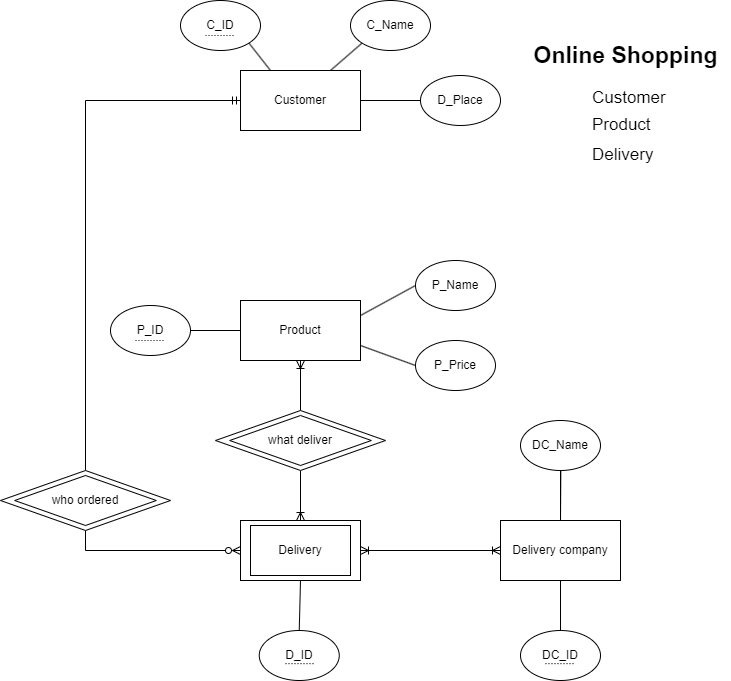

The diagram above was exported from draw.io. Its source (the exported page's mxGraphModel, read from the mxfile embedded in the PNG):
<mxGraphModel dx="541" dy="932" grid="1" gridSize="10" guides="1" tooltips="1" connect="1" arrows="1" fold="1" page="1" pageScale="1" pageWidth="850" pageHeight="1100" math="0" shadow="0" extFonts="Permanent Marker^https://fonts.googleapis.com/css?family=Permanent+Marker">
  <root>
    <mxCell id="0" />
    <mxCell id="1" parent="0" />
    <mxCell id="bXts8l99LIpKbc6S18hN-37" style="edgeStyle=orthogonalEdgeStyle;rounded=0;orthogonalLoop=1;jettySize=auto;html=1;exitX=0;exitY=0.5;exitDx=0;exitDy=0;entryX=0.5;entryY=0;entryDx=0;entryDy=0;strokeColor=default;startArrow=ERmandOne;startFill=0;endArrow=none;endFill=0;" parent="1" source="bXts8l99LIpKbc6S18hN-27" target="bXts8l99LIpKbc6S18hN-36" edge="1">
      <mxGeometry relative="1" as="geometry">
        <mxPoint x="180" y="600" as="targetPoint" />
      </mxGeometry>
    </mxCell>
    <mxCell id="bXts8l99LIpKbc6S18hN-52" style="orthogonalLoop=1;jettySize=auto;html=1;exitX=0.25;exitY=0;exitDx=0;exitDy=0;entryX=1;entryY=1;entryDx=0;entryDy=0;strokeColor=default;startArrow=none;startFill=0;endArrow=none;endFill=0;" parent="1" source="bXts8l99LIpKbc6S18hN-27" target="bXts8l99LIpKbc6S18hN-46" edge="1">
      <mxGeometry relative="1" as="geometry" />
    </mxCell>
    <mxCell id="bXts8l99LIpKbc6S18hN-55" style="edgeStyle=none;orthogonalLoop=1;jettySize=auto;html=1;exitX=0.75;exitY=0;exitDx=0;exitDy=0;entryX=0;entryY=1;entryDx=0;entryDy=0;strokeColor=default;startArrow=none;startFill=0;endArrow=none;endFill=0;" parent="1" source="bXts8l99LIpKbc6S18hN-27" target="bXts8l99LIpKbc6S18hN-53" edge="1">
      <mxGeometry relative="1" as="geometry" />
    </mxCell>
    <mxCell id="bXts8l99LIpKbc6S18hN-27" value="Customer" style="rounded=0;whiteSpace=wrap;html=1;" parent="1" vertex="1">
      <mxGeometry x="350" y="150" width="120" height="60" as="geometry" />
    </mxCell>
    <mxCell id="bXts8l99LIpKbc6S18hN-39" style="edgeStyle=orthogonalEdgeStyle;rounded=0;orthogonalLoop=1;jettySize=auto;html=1;exitX=0.5;exitY=1;exitDx=0;exitDy=0;entryX=0.5;entryY=0;entryDx=0;entryDy=0;strokeColor=default;startArrow=ERoneToMany;startFill=0;endArrow=none;endFill=0;" parent="1" source="bXts8l99LIpKbc6S18hN-32" target="bXts8l99LIpKbc6S18hN-35" edge="1">
      <mxGeometry relative="1" as="geometry" />
    </mxCell>
    <mxCell id="bXts8l99LIpKbc6S18hN-60" style="edgeStyle=none;orthogonalLoop=1;jettySize=auto;html=1;exitX=1;exitY=0.25;exitDx=0;exitDy=0;entryX=0;entryY=0.5;entryDx=0;entryDy=0;strokeColor=default;startArrow=none;startFill=0;endArrow=none;endFill=0;" parent="1" source="bXts8l99LIpKbc6S18hN-32" target="bXts8l99LIpKbc6S18hN-59" edge="1">
      <mxGeometry relative="1" as="geometry" />
    </mxCell>
    <mxCell id="bXts8l99LIpKbc6S18hN-61" style="edgeStyle=none;orthogonalLoop=1;jettySize=auto;html=1;exitX=1;exitY=0.75;exitDx=0;exitDy=0;entryX=0;entryY=0.5;entryDx=0;entryDy=0;strokeColor=default;startArrow=none;startFill=0;endArrow=none;endFill=0;" parent="1" source="bXts8l99LIpKbc6S18hN-32" target="bXts8l99LIpKbc6S18hN-58" edge="1">
      <mxGeometry relative="1" as="geometry" />
    </mxCell>
    <mxCell id="OMpu0f3dhMOvXCMOklvF-3" style="rounded=0;orthogonalLoop=1;jettySize=auto;html=1;exitX=0;exitY=0.5;exitDx=0;exitDy=0;entryX=1;entryY=0.5;entryDx=0;entryDy=0;endArrow=none;endFill=0;" parent="1" source="bXts8l99LIpKbc6S18hN-32" target="OMpu0f3dhMOvXCMOklvF-2" edge="1">
      <mxGeometry relative="1" as="geometry" />
    </mxCell>
    <mxCell id="OMpu0f3dhMOvXCMOklvF-8" value="" style="edgeStyle=none;rounded=0;orthogonalLoop=1;jettySize=auto;html=1;endArrow=none;endFill=0;" parent="1" source="bXts8l99LIpKbc6S18hN-32" target="OMpu0f3dhMOvXCMOklvF-2" edge="1">
      <mxGeometry relative="1" as="geometry" />
    </mxCell>
    <mxCell id="bXts8l99LIpKbc6S18hN-32" value="Product" style="rounded=0;whiteSpace=wrap;html=1;" parent="1" vertex="1">
      <mxGeometry x="350" y="380" width="120" height="60" as="geometry" />
    </mxCell>
    <mxCell id="bXts8l99LIpKbc6S18hN-65" style="edgeStyle=none;orthogonalLoop=1;jettySize=auto;html=1;exitX=1;exitY=0.5;exitDx=0;exitDy=0;entryX=0;entryY=0.5;entryDx=0;entryDy=0;strokeColor=default;startArrow=none;startFill=0;endArrow=none;endFill=0;" parent="1" source="bXts8l99LIpKbc6S18hN-27" target="bXts8l99LIpKbc6S18hN-64" edge="1">
      <mxGeometry relative="1" as="geometry" />
    </mxCell>
    <mxCell id="OMpu0f3dhMOvXCMOklvF-6" style="edgeStyle=none;rounded=0;orthogonalLoop=1;jettySize=auto;html=1;exitX=0.5;exitY=1;exitDx=0;exitDy=0;entryX=0.5;entryY=0;entryDx=0;entryDy=0;endArrow=none;endFill=0;" parent="1" source="bXts8l99LIpKbc6S18hN-34" target="OMpu0f3dhMOvXCMOklvF-5" edge="1">
      <mxGeometry relative="1" as="geometry" />
    </mxCell>
    <mxCell id="jogRpSqts4zMWqa3XLUN-3" style="edgeStyle=orthogonalEdgeStyle;rounded=0;orthogonalLoop=1;jettySize=auto;html=1;exitX=1;exitY=0.5;exitDx=0;exitDy=0;entryX=0;entryY=0.5;entryDx=0;entryDy=0;startArrow=ERoneToMany;startFill=0;endArrow=ERoneToMany;endFill=0;" edge="1" parent="1" source="bXts8l99LIpKbc6S18hN-34" target="jogRpSqts4zMWqa3XLUN-1">
      <mxGeometry relative="1" as="geometry" />
    </mxCell>
    <mxCell id="bXts8l99LIpKbc6S18hN-34" value="Delivery" style="rounded=0;whiteSpace=wrap;html=1;perimeterSpacing=0;" parent="1" vertex="1">
      <mxGeometry x="350" y="600" width="120" height="60" as="geometry" />
    </mxCell>
    <mxCell id="bXts8l99LIpKbc6S18hN-40" style="edgeStyle=orthogonalEdgeStyle;rounded=0;orthogonalLoop=1;jettySize=auto;html=1;exitX=0.5;exitY=1;exitDx=0;exitDy=0;entryX=0.5;entryY=0;entryDx=0;entryDy=0;strokeColor=default;startArrow=none;startFill=0;endArrow=ERoneToMany;endFill=0;" parent="1" source="bXts8l99LIpKbc6S18hN-35" target="bXts8l99LIpKbc6S18hN-34" edge="1">
      <mxGeometry relative="1" as="geometry" />
    </mxCell>
    <mxCell id="bXts8l99LIpKbc6S18hN-35" value="what deliver" style="rhombus;whiteSpace=wrap;html=1;" parent="1" vertex="1">
      <mxGeometry x="325" y="490" width="170" height="60" as="geometry" />
    </mxCell>
    <mxCell id="bXts8l99LIpKbc6S18hN-38" style="edgeStyle=orthogonalEdgeStyle;rounded=0;orthogonalLoop=1;jettySize=auto;html=1;exitX=0.5;exitY=1;exitDx=0;exitDy=0;entryX=0;entryY=0.5;entryDx=0;entryDy=0;strokeColor=default;startArrow=none;startFill=0;endArrow=ERzeroToMany;endFill=0;" parent="1" source="bXts8l99LIpKbc6S18hN-36" target="bXts8l99LIpKbc6S18hN-34" edge="1">
      <mxGeometry relative="1" as="geometry">
        <mxPoint x="265" y="630" as="sourcePoint" />
      </mxGeometry>
    </mxCell>
    <mxCell id="bXts8l99LIpKbc6S18hN-36" value="who ordered" style="rhombus;whiteSpace=wrap;html=1;" parent="1" vertex="1">
      <mxGeometry x="110" y="550" width="170" height="60" as="geometry" />
    </mxCell>
    <mxCell id="bXts8l99LIpKbc6S18hN-46" value="С_ID" style="ellipse;whiteSpace=wrap;html=1;" parent="1" vertex="1">
      <mxGeometry x="290" y="80" width="80" height="50" as="geometry" />
    </mxCell>
    <mxCell id="bXts8l99LIpKbc6S18hN-53" value="С_Name" style="ellipse;whiteSpace=wrap;html=1;" parent="1" vertex="1">
      <mxGeometry x="460" y="80" width="80" height="50" as="geometry" />
    </mxCell>
    <mxCell id="bXts8l99LIpKbc6S18hN-58" value="P_Price" style="ellipse;whiteSpace=wrap;html=1;" parent="1" vertex="1">
      <mxGeometry x="525" y="420" width="80" height="50" as="geometry" />
    </mxCell>
    <mxCell id="bXts8l99LIpKbc6S18hN-59" value="P_Name" style="ellipse;whiteSpace=wrap;html=1;" parent="1" vertex="1">
      <mxGeometry x="525" y="340" width="80" height="50" as="geometry" />
    </mxCell>
    <mxCell id="bXts8l99LIpKbc6S18hN-64" value="D_Place" style="ellipse;whiteSpace=wrap;html=1;" parent="1" vertex="1">
      <mxGeometry x="530" y="155" width="80" height="50" as="geometry" />
    </mxCell>
    <mxCell id="bXts8l99LIpKbc6S18hN-72" value="&lt;font style=&quot;font-size: 23px;&quot;&gt;Online Shopping&lt;/font&gt;" style="text;html=1;align=center;verticalAlign=middle;resizable=0;points=[];autosize=1;strokeColor=none;fillColor=none;fontSize=23;fontStyle=1" parent="1" vertex="1">
      <mxGeometry x="630" y="115" width="210" height="40" as="geometry" />
    </mxCell>
    <mxCell id="bXts8l99LIpKbc6S18hN-73" value="&lt;font style=&quot;font-size: 17px;&quot;&gt;Customer&lt;/font&gt;" style="text;html=1;align=left;verticalAlign=middle;resizable=0;points=[];autosize=1;strokeColor=none;fillColor=none;fontSize=23;" parent="1" vertex="1">
      <mxGeometry x="700" y="155" width="100" height="40" as="geometry" />
    </mxCell>
    <mxCell id="bXts8l99LIpKbc6S18hN-74" value="Product" style="text;html=1;align=left;verticalAlign=middle;resizable=0;points=[];autosize=1;strokeColor=none;fillColor=none;fontSize=17;" parent="1" vertex="1">
      <mxGeometry x="700" y="190" width="80" height="30" as="geometry" />
    </mxCell>
    <mxCell id="bXts8l99LIpKbc6S18hN-75" value="Delivery" style="text;html=1;align=left;verticalAlign=middle;resizable=0;points=[];autosize=1;strokeColor=none;fillColor=none;fontSize=17;" parent="1" vertex="1">
      <mxGeometry x="700" y="220" width="80" height="30" as="geometry" />
    </mxCell>
    <mxCell id="OMpu0f3dhMOvXCMOklvF-1" value="" style="rounded=0;whiteSpace=wrap;html=1;fillStyle=auto;fillColor=none;" parent="1" vertex="1">
      <mxGeometry x="360" y="605" width="100" height="50" as="geometry" />
    </mxCell>
    <mxCell id="OMpu0f3dhMOvXCMOklvF-2" value="P_ID" style="ellipse;whiteSpace=wrap;html=1;" parent="1" vertex="1">
      <mxGeometry x="220" y="385" width="80" height="50" as="geometry" />
    </mxCell>
    <mxCell id="OMpu0f3dhMOvXCMOklvF-4" value="" style="rhombus;whiteSpace=wrap;html=1;fillColor=none;" parent="1" vertex="1">
      <mxGeometry x="124.16" y="555" width="141.67" height="50" as="geometry" />
    </mxCell>
    <mxCell id="OMpu0f3dhMOvXCMOklvF-5" value="" style="ellipse;whiteSpace=wrap;html=1;" parent="1" vertex="1">
      <mxGeometry x="368.75" y="710" width="80" height="50" as="geometry" />
    </mxCell>
    <mxCell id="OMpu0f3dhMOvXCMOklvF-7" value="" style="rhombus;whiteSpace=wrap;html=1;fillColor=none;" parent="1" vertex="1">
      <mxGeometry x="339.16999999999996" y="495" width="141.67" height="50" as="geometry" />
    </mxCell>
    <mxCell id="I_OZIicSldGKRfLF3zkb-1" value="" style="endArrow=none;dashed=1;html=1;rounded=0;dashPattern=1 2;" parent="1" edge="1">
      <mxGeometry width="50" height="50" relative="1" as="geometry">
        <mxPoint x="315" y="115.00000000000001" as="sourcePoint" />
        <mxPoint x="345" y="115.00000000000001" as="targetPoint" />
        <Array as="points">
          <mxPoint x="315" y="115.00000000000001" />
        </Array>
      </mxGeometry>
    </mxCell>
    <mxCell id="I_OZIicSldGKRfLF3zkb-2" value="" style="endArrow=none;dashed=1;html=1;rounded=0;dashPattern=1 2;" parent="1" edge="1">
      <mxGeometry width="50" height="50" relative="1" as="geometry">
        <mxPoint x="245" y="420" as="sourcePoint" />
        <mxPoint x="275" y="420" as="targetPoint" />
        <Array as="points">
          <mxPoint x="245" y="420" />
        </Array>
      </mxGeometry>
    </mxCell>
    <mxCell id="I_OZIicSldGKRfLF3zkb-3" value="" style="endArrow=none;dashed=1;rounded=0;dashPattern=1 2;jumpSize=6;labelPosition=center;verticalLabelPosition=middle;align=center;verticalAlign=middle;spacingTop=0;html=1;jumpStyle=none;shape=link;width=-6.190476190476191;" parent="1" edge="1">
      <mxGeometry width="50" height="50" relative="1" as="geometry">
        <mxPoint x="395" y="740" as="sourcePoint" />
        <mxPoint x="425" y="740" as="targetPoint" />
      </mxGeometry>
    </mxCell>
    <mxCell id="I_OZIicSldGKRfLF3zkb-7" value="D_ID" style="rounded=0;whiteSpace=wrap;html=1;strokeColor=none;" parent="1" vertex="1">
      <mxGeometry x="390" y="730" width="37.5" height="10" as="geometry" />
    </mxCell>
    <mxCell id="jogRpSqts4zMWqa3XLUN-7" style="edgeStyle=none;rounded=0;orthogonalLoop=1;jettySize=auto;html=1;exitX=0.5;exitY=1;exitDx=0;exitDy=0;entryX=0.5;entryY=0;entryDx=0;entryDy=0;startArrow=none;startFill=0;endArrow=none;endFill=0;" edge="1" parent="1" source="jogRpSqts4zMWqa3XLUN-1" target="jogRpSqts4zMWqa3XLUN-6">
      <mxGeometry relative="1" as="geometry" />
    </mxCell>
    <mxCell id="jogRpSqts4zMWqa3XLUN-11" style="edgeStyle=none;rounded=0;orthogonalLoop=1;jettySize=auto;html=1;exitX=0.5;exitY=0;exitDx=0;exitDy=0;startArrow=none;startFill=0;endArrow=none;endFill=0;" edge="1" parent="1" source="jogRpSqts4zMWqa3XLUN-1">
      <mxGeometry relative="1" as="geometry">
        <mxPoint x="670.3333333333335" y="550" as="targetPoint" />
      </mxGeometry>
    </mxCell>
    <mxCell id="jogRpSqts4zMWqa3XLUN-1" value="Delivery company" style="rounded=0;whiteSpace=wrap;html=1;perimeterSpacing=0;" vertex="1" parent="1">
      <mxGeometry x="610" y="600" width="120" height="60" as="geometry" />
    </mxCell>
    <mxCell id="jogRpSqts4zMWqa3XLUN-6" value="" style="ellipse;whiteSpace=wrap;html=1;" vertex="1" parent="1">
      <mxGeometry x="630" y="710" width="80" height="50" as="geometry" />
    </mxCell>
    <mxCell id="jogRpSqts4zMWqa3XLUN-9" value="" style="endArrow=none;dashed=1;rounded=0;dashPattern=1 2;jumpSize=6;labelPosition=center;verticalLabelPosition=middle;align=center;verticalAlign=middle;spacingTop=0;html=1;jumpStyle=none;shape=link;width=-6.190476190476191;" edge="1" parent="1">
      <mxGeometry width="50" height="50" relative="1" as="geometry">
        <mxPoint x="655" y="740" as="sourcePoint" />
        <mxPoint x="685" y="740" as="targetPoint" />
      </mxGeometry>
    </mxCell>
    <mxCell id="jogRpSqts4zMWqa3XLUN-10" value="DC_ID" style="rounded=0;whiteSpace=wrap;html=1;strokeColor=none;" vertex="1" parent="1">
      <mxGeometry x="651.25" y="730" width="37.5" height="10" as="geometry" />
    </mxCell>
    <mxCell id="jogRpSqts4zMWqa3XLUN-13" value="" style="edgeStyle=none;rounded=0;orthogonalLoop=1;jettySize=auto;html=1;startArrow=none;startFill=0;endArrow=none;endFill=0;" edge="1" parent="1" target="jogRpSqts4zMWqa3XLUN-1">
      <mxGeometry relative="1" as="geometry">
        <mxPoint x="670" y="550" as="sourcePoint" />
      </mxGeometry>
    </mxCell>
    <mxCell id="jogRpSqts4zMWqa3XLUN-12" value="DC_Name" style="ellipse;whiteSpace=wrap;html=1;" vertex="1" parent="1">
      <mxGeometry x="630" y="500" width="80" height="50" as="geometry" />
    </mxCell>
  </root>
</mxGraphModel>